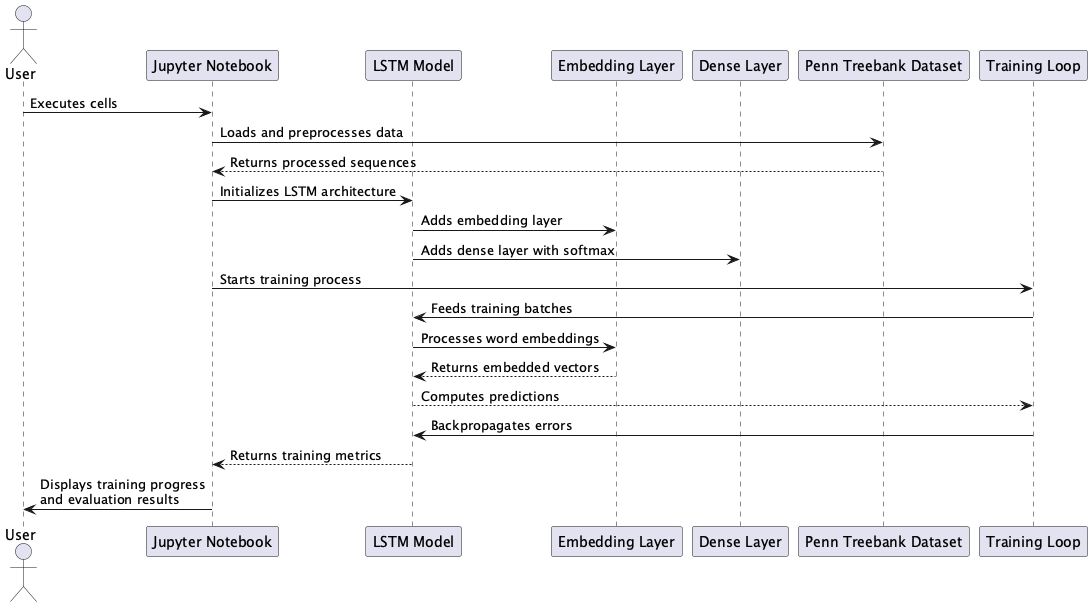

The diagram above was rendered by PlantUML. Its source (embedded in the PNG):
@startuml IBMDeveloperMEA_YPDL-Recurrent-Neural-Networks-using-TensorFlow-Keras

actor User
participant "Jupyter Notebook" as Notebook
participant "LSTM Model" as Model
participant "Embedding Layer" as Embedding
participant "Dense Layer" as Dense
participant "Penn Treebank Dataset" as Dataset
participant "Training Loop" as Training

User -> Notebook: Executes cells
Notebook -> Dataset: Loads and preprocesses data
Dataset --> Notebook: Returns processed sequences

Notebook -> Model: Initializes LSTM architecture
Model -> Embedding: Adds embedding layer
Model -> Dense: Adds dense layer with softmax

Notebook -> Training: Starts training process
Training -> Model: Feeds training batches
Model -> Embedding: Processes word embeddings
Embedding --> Model: Returns embedded vectors
Model --> Training: Computes predictions
Training -> Model: Backpropagates errors
Model --> Notebook: Returns training metrics

Notebook -> User: Displays training progress\nand evaluation results

@enduml